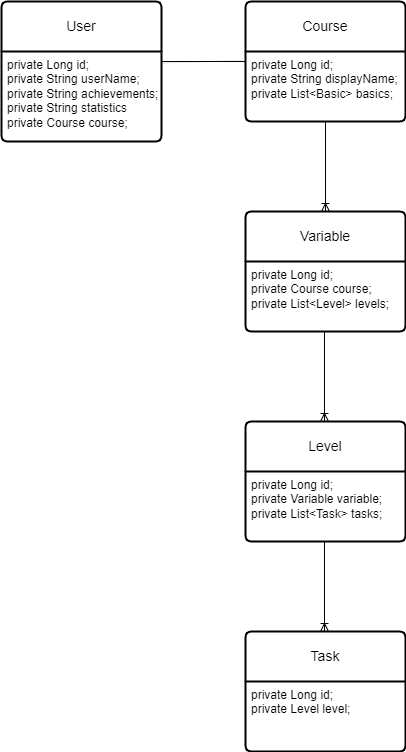

The diagram above was exported from draw.io. Its source (the exported page's mxGraphModel, read from the mxfile embedded in the PNG):
<mxGraphModel dx="1036" dy="614" grid="1" gridSize="10" guides="1" tooltips="1" connect="1" arrows="1" fold="1" page="1" pageScale="1" pageWidth="827" pageHeight="1169" math="0" shadow="0">
  <root>
    <mxCell id="0" />
    <mxCell id="1" parent="0" />
    <mxCell id="xOTes_J904JzGB5KJ0Uv-13" value="Course" style="swimlane;childLayout=stackLayout;horizontal=1;startSize=50;horizontalStack=0;rounded=1;fontSize=14;fontStyle=0;strokeWidth=2;resizeParent=0;resizeLast=1;shadow=0;dashed=0;align=center;arcSize=4;whiteSpace=wrap;html=1;" parent="1" vertex="1">
      <mxGeometry x="334" y="60" width="160" height="120" as="geometry" />
    </mxCell>
    <mxCell id="xOTes_J904JzGB5KJ0Uv-14" value="private Long id;&lt;br&gt;private String displayName;&lt;br&gt;private List&amp;lt;Basic&amp;gt; basics;" style="align=left;strokeColor=none;fillColor=none;spacingLeft=4;fontSize=12;verticalAlign=top;resizable=0;rotatable=0;part=1;html=1;" parent="xOTes_J904JzGB5KJ0Uv-13" vertex="1">
      <mxGeometry y="50" width="160" height="70" as="geometry" />
    </mxCell>
    <mxCell id="xOTes_J904JzGB5KJ0Uv-15" value="Variable" style="swimlane;childLayout=stackLayout;horizontal=1;startSize=50;horizontalStack=0;rounded=1;fontSize=14;fontStyle=0;strokeWidth=2;resizeParent=0;resizeLast=1;shadow=0;dashed=0;align=center;arcSize=4;whiteSpace=wrap;html=1;" parent="1" vertex="1">
      <mxGeometry x="334" y="270" width="160" height="120" as="geometry" />
    </mxCell>
    <mxCell id="xOTes_J904JzGB5KJ0Uv-16" value="private Long id;&lt;br&gt;private Course course;&lt;br&gt;private List&amp;lt;Level&amp;gt; levels;" style="align=left;strokeColor=none;fillColor=none;spacingLeft=4;fontSize=12;verticalAlign=top;resizable=0;rotatable=0;part=1;html=1;" parent="xOTes_J904JzGB5KJ0Uv-15" vertex="1">
      <mxGeometry y="50" width="160" height="70" as="geometry" />
    </mxCell>
    <mxCell id="xOTes_J904JzGB5KJ0Uv-17" value="" style="fontSize=12;html=1;endArrow=ERoneToMany;rounded=0;entryX=0.5;entryY=0;entryDx=0;entryDy=0;" parent="1" target="xOTes_J904JzGB5KJ0Uv-15" edge="1">
      <mxGeometry width="100" height="100" relative="1" as="geometry">
        <mxPoint x="414" y="180" as="sourcePoint" />
        <mxPoint x="414" y="320" as="targetPoint" />
      </mxGeometry>
    </mxCell>
    <mxCell id="bQmSkOOEzfROH-p0gs4O-1" value="" style="fontSize=12;html=1;endArrow=ERoneToMany;rounded=0;entryX=0.5;entryY=0;entryDx=0;entryDy=0;" parent="1" edge="1">
      <mxGeometry width="100" height="100" relative="1" as="geometry">
        <mxPoint x="413" y="390" as="sourcePoint" />
        <mxPoint x="413" y="480" as="targetPoint" />
      </mxGeometry>
    </mxCell>
    <mxCell id="bQmSkOOEzfROH-p0gs4O-2" value="Level" style="swimlane;childLayout=stackLayout;horizontal=1;startSize=50;horizontalStack=0;rounded=1;fontSize=14;fontStyle=0;strokeWidth=2;resizeParent=0;resizeLast=1;shadow=0;dashed=0;align=center;arcSize=4;whiteSpace=wrap;html=1;" parent="1" vertex="1">
      <mxGeometry x="334" y="480" width="160" height="120" as="geometry" />
    </mxCell>
    <mxCell id="bQmSkOOEzfROH-p0gs4O-3" value="private Long id;&lt;br&gt;private Variable variable;&lt;br&gt;private List&amp;lt;Task&amp;gt; tasks;" style="align=left;strokeColor=none;fillColor=none;spacingLeft=4;fontSize=12;verticalAlign=top;resizable=0;rotatable=0;part=1;html=1;" parent="bQmSkOOEzfROH-p0gs4O-2" vertex="1">
      <mxGeometry y="50" width="160" height="70" as="geometry" />
    </mxCell>
    <mxCell id="ivcf5_k4CKejaFoCurzD-4" value="User" style="swimlane;childLayout=stackLayout;horizontal=1;startSize=50;horizontalStack=0;rounded=1;fontSize=14;fontStyle=0;strokeWidth=2;resizeParent=0;resizeLast=1;shadow=0;dashed=0;align=center;arcSize=4;whiteSpace=wrap;html=1;" parent="1" vertex="1">
      <mxGeometry x="90" y="60" width="160" height="140" as="geometry" />
    </mxCell>
    <mxCell id="ivcf5_k4CKejaFoCurzD-5" value="private Long id;&lt;br&gt;private String userName;&lt;br&gt;private String&amp;nbsp;achievements;&lt;br&gt;private String statistics&lt;br&gt;private Course course;&lt;br&gt;" style="align=left;strokeColor=none;fillColor=none;spacingLeft=4;fontSize=12;verticalAlign=top;resizable=0;rotatable=0;part=1;html=1;" parent="ivcf5_k4CKejaFoCurzD-4" vertex="1">
      <mxGeometry y="50" width="160" height="90" as="geometry" />
    </mxCell>
    <mxCell id="ivcf5_k4CKejaFoCurzD-17" value="" style="endArrow=none;html=1;rounded=0;exitX=1.003;exitY=0.129;exitDx=0;exitDy=0;exitPerimeter=0;strokeWidth=0;" parent="1" source="ivcf5_k4CKejaFoCurzD-5" edge="1">
      <mxGeometry relative="1" as="geometry">
        <mxPoint x="210" y="119.5" as="sourcePoint" />
        <mxPoint x="330" y="119" as="targetPoint" />
        <Array as="points" />
      </mxGeometry>
    </mxCell>
    <mxCell id="ivcf5_k4CKejaFoCurzD-23" value="" style="fontSize=12;html=1;endArrow=ERoneToMany;rounded=0;entryX=0.5;entryY=0;entryDx=0;entryDy=0;" parent="1" edge="1">
      <mxGeometry width="100" height="100" relative="1" as="geometry">
        <mxPoint x="413" y="600" as="sourcePoint" />
        <mxPoint x="413" y="690" as="targetPoint" />
      </mxGeometry>
    </mxCell>
    <mxCell id="ivcf5_k4CKejaFoCurzD-24" value="Task" style="swimlane;childLayout=stackLayout;horizontal=1;startSize=50;horizontalStack=0;rounded=1;fontSize=14;fontStyle=0;strokeWidth=2;resizeParent=0;resizeLast=1;shadow=0;dashed=0;align=center;arcSize=4;whiteSpace=wrap;html=1;" parent="1" vertex="1">
      <mxGeometry x="334" y="690" width="160" height="120" as="geometry" />
    </mxCell>
    <mxCell id="ivcf5_k4CKejaFoCurzD-25" value="private Long id;&lt;br&gt;private Level level;" style="align=left;strokeColor=none;fillColor=none;spacingLeft=4;fontSize=12;verticalAlign=top;resizable=0;rotatable=0;part=1;html=1;" parent="ivcf5_k4CKejaFoCurzD-24" vertex="1">
      <mxGeometry y="50" width="160" height="70" as="geometry" />
    </mxCell>
    <mxCell id="G9wQOhbf2khiFDM823XH-2" style="edgeStyle=orthogonalEdgeStyle;rounded=0;orthogonalLoop=1;jettySize=auto;html=1;exitX=1;exitY=0.25;exitDx=0;exitDy=0;entryX=0;entryY=0;entryDx=0;entryDy=0;endArrow=none;endFill=0;" edge="1" parent="1" source="ivcf5_k4CKejaFoCurzD-5" target="xOTes_J904JzGB5KJ0Uv-14">
      <mxGeometry relative="1" as="geometry">
        <Array as="points">
          <mxPoint x="250" y="120" />
          <mxPoint x="334" y="120" />
        </Array>
      </mxGeometry>
    </mxCell>
  </root>
</mxGraphModel>